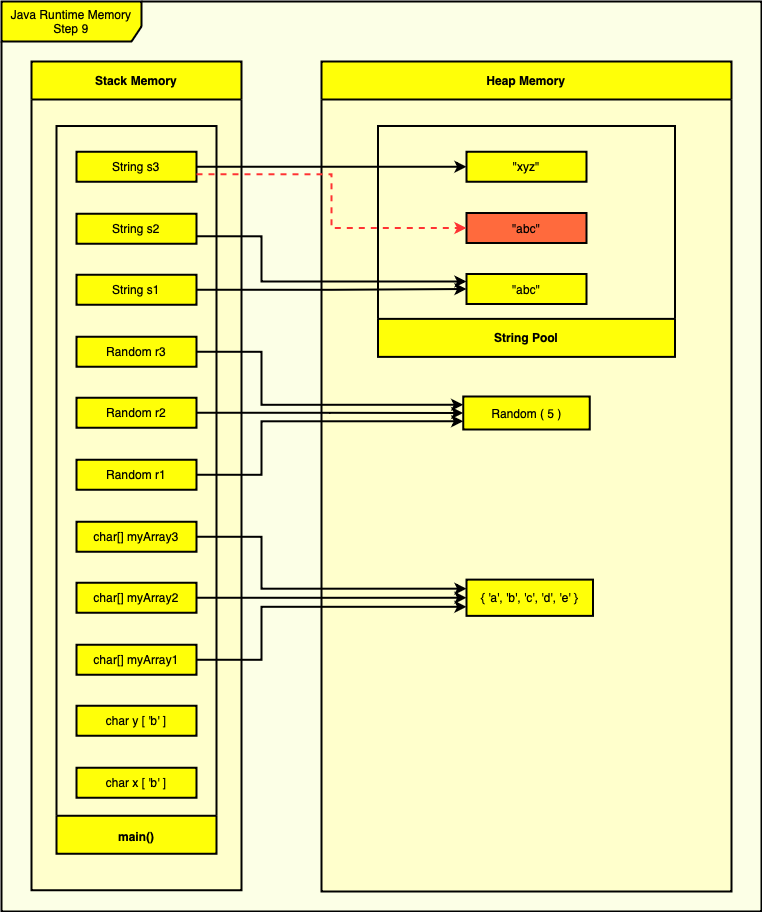

The diagram above was exported from draw.io. Its source (the exported page's mxGraphModel, read from the mxfile embedded in the PNG):
<mxGraphModel dx="1968" dy="-3342" grid="1" gridSize="10" guides="1" tooltips="1" connect="1" arrows="1" fold="1" page="1" pageScale="1" pageWidth="827" pageHeight="1169" math="0" shadow="0">
  <root>
    <mxCell id="0" />
    <mxCell id="1" parent="0" />
    <mxCell id="zLWiqMqfrxUHZtONCbS1-240" value="" style="group" vertex="1" connectable="0" parent="1">
      <mxGeometry x="50" y="4790" width="760" height="910" as="geometry" />
    </mxCell>
    <mxCell id="zLWiqMqfrxUHZtONCbS1-241" value="Java Runtime Memory Step 9" style="shape=umlFrame;whiteSpace=wrap;html=1;pointerEvents=0;fillColor=#FFFF08;width=140;height=40;swimlaneFillColor=#FCFFE6;connectable=0;container=0;strokeWidth=2;" vertex="1" parent="zLWiqMqfrxUHZtONCbS1-240">
      <mxGeometry width="760" height="910" as="geometry" />
    </mxCell>
    <mxCell id="zLWiqMqfrxUHZtONCbS1-242" value="Stack Memory" style="swimlane;whiteSpace=wrap;html=1;fillColor=#FFFF08;swimlaneFillColor=#FFFFCC;snapToPoint=0;autosize=1;startSize=38;collapsible=0;connectable=0;container=0;strokeWidth=2;" vertex="1" parent="zLWiqMqfrxUHZtONCbS1-240">
      <mxGeometry x="30" y="60" width="210" height="828.75" as="geometry" />
    </mxCell>
    <mxCell id="zLWiqMqfrxUHZtONCbS1-243" value="Heap Memory" style="swimlane;whiteSpace=wrap;html=1;fillColor=#FFFF08;swimlaneFillColor=#FFFFCC;snapToPoint=0;autosize=0;startSize=38;collapsible=0;connectable=0;perimeter=rectanglePerimeter;pointerEvents=1;container=0;strokeWidth=2;" vertex="1" parent="zLWiqMqfrxUHZtONCbS1-240">
      <mxGeometry x="320" y="60" width="410" height="830" as="geometry" />
    </mxCell>
    <mxCell id="zLWiqMqfrxUHZtONCbS1-244" value="{ 'a', 'b', 'c', 'd', 'e' }" style="rounded=0;whiteSpace=wrap;html=1;comic=0;pointerEvents=1;fillColor=#FFFF08;container=0;strokeWidth=2;" vertex="1" parent="zLWiqMqfrxUHZtONCbS1-243">
      <mxGeometry x="145" y="518.1199999999999" width="126.5" height="36.25" as="geometry" />
    </mxCell>
    <mxCell id="zLWiqMqfrxUHZtONCbS1-245" value="Main" style="swimlane;whiteSpace=wrap;html=1;fillColor=#FFFF08;swimlaneFillColor=#FFFFCC;snapToPoint=0;autosize=0;startSize=38;rotation=-180;labelPadding=1000;portConstraintRotation=1;collapsible=0;comic=0;connectable=0;noLabel=1;container=0;strokeWidth=2;" vertex="1" parent="zLWiqMqfrxUHZtONCbS1-240">
      <mxGeometry x="55" y="124.5" width="160" height="727.75" as="geometry" />
    </mxCell>
    <mxCell id="zLWiqMqfrxUHZtONCbS1-246" value="&lt;b&gt;main()&lt;/b&gt;" style="text;html=1;strokeColor=none;fillColor=none;align=center;verticalAlign=middle;whiteSpace=wrap;rounded=0;container=0;strokeWidth=2;" vertex="1" parent="zLWiqMqfrxUHZtONCbS1-245">
      <mxGeometry x="50" y="703" width="59.999999999999964" height="14.41304347826087" as="geometry" />
    </mxCell>
    <mxCell id="zLWiqMqfrxUHZtONCbS1-247" value="char x [ 'b' ]" style="rounded=0;whiteSpace=wrap;html=1;comic=0;pointerEvents=1;fillColor=#FFFF08;container=0;strokeWidth=2;" vertex="1" parent="zLWiqMqfrxUHZtONCbS1-245">
      <mxGeometry x="20" y="641.75" width="120" height="30" as="geometry" />
    </mxCell>
    <mxCell id="zLWiqMqfrxUHZtONCbS1-248" value="char y [ 'b' ]" style="rounded=0;whiteSpace=wrap;html=1;comic=0;pointerEvents=1;fillColor=#FFFF08;container=0;strokeWidth=2;" vertex="1" parent="zLWiqMqfrxUHZtONCbS1-245">
      <mxGeometry x="20" y="579.75" width="120" height="30" as="geometry" />
    </mxCell>
    <mxCell id="zLWiqMqfrxUHZtONCbS1-249" value="char[] myArray1" style="rounded=0;whiteSpace=wrap;html=1;comic=0;pointerEvents=1;fillColor=#FFFF08;container=0;strokeWidth=2;" vertex="1" parent="zLWiqMqfrxUHZtONCbS1-245">
      <mxGeometry x="20" y="518.75" width="120" height="30" as="geometry" />
    </mxCell>
    <mxCell id="zLWiqMqfrxUHZtONCbS1-250" value="char[] myArray2" style="rounded=0;whiteSpace=wrap;html=1;comic=0;pointerEvents=1;fillColor=#FFFF08;container=0;strokeWidth=2;" vertex="1" parent="zLWiqMqfrxUHZtONCbS1-245">
      <mxGeometry x="20" y="456.75" width="120" height="30" as="geometry" />
    </mxCell>
    <mxCell id="zLWiqMqfrxUHZtONCbS1-251" value="char[] myArray3" style="rounded=0;whiteSpace=wrap;html=1;comic=0;pointerEvents=1;fillColor=#FFFF08;container=0;strokeWidth=2;" vertex="1" parent="zLWiqMqfrxUHZtONCbS1-245">
      <mxGeometry x="20" y="395.75" width="120" height="30" as="geometry" />
    </mxCell>
    <mxCell id="zLWiqMqfrxUHZtONCbS1-252" value="Random r2" style="rounded=0;whiteSpace=wrap;html=1;comic=0;pointerEvents=1;fillColor=#FFFF08;strokeWidth=2;" vertex="1" parent="zLWiqMqfrxUHZtONCbS1-245">
      <mxGeometry x="20" y="271.75" width="120" height="30" as="geometry" />
    </mxCell>
    <mxCell id="zLWiqMqfrxUHZtONCbS1-253" value="Random r1" style="rounded=0;whiteSpace=wrap;html=1;comic=0;pointerEvents=1;fillColor=#FFFF08;strokeWidth=2;" vertex="1" parent="zLWiqMqfrxUHZtONCbS1-245">
      <mxGeometry x="20" y="333.75" width="120" height="30" as="geometry" />
    </mxCell>
    <mxCell id="zLWiqMqfrxUHZtONCbS1-254" value="Random r3" style="rounded=0;whiteSpace=wrap;html=1;comic=0;pointerEvents=1;fillColor=#FFFF08;strokeWidth=2;" vertex="1" parent="zLWiqMqfrxUHZtONCbS1-245">
      <mxGeometry x="20" y="210.75" width="120" height="30" as="geometry" />
    </mxCell>
    <mxCell id="zLWiqMqfrxUHZtONCbS1-255" value="String s1" style="rounded=0;whiteSpace=wrap;html=1;comic=0;pointerEvents=1;fillColor=#FFFF08;strokeWidth=2;" vertex="1" parent="zLWiqMqfrxUHZtONCbS1-245">
      <mxGeometry x="20" y="148.75" width="120" height="30" as="geometry" />
    </mxCell>
    <mxCell id="zLWiqMqfrxUHZtONCbS1-256" value="String s2" style="rounded=0;whiteSpace=wrap;html=1;comic=0;pointerEvents=1;fillColor=#FFFF08;strokeWidth=2;" vertex="1" parent="zLWiqMqfrxUHZtONCbS1-245">
      <mxGeometry x="20" y="87.75" width="120" height="30" as="geometry" />
    </mxCell>
    <mxCell id="zLWiqMqfrxUHZtONCbS1-257" value="String s3" style="rounded=0;whiteSpace=wrap;html=1;comic=0;pointerEvents=1;fillColor=#FFFF08;strokeWidth=2;" vertex="1" parent="zLWiqMqfrxUHZtONCbS1-245">
      <mxGeometry x="20" y="25.75" width="120" height="30" as="geometry" />
    </mxCell>
    <mxCell id="zLWiqMqfrxUHZtONCbS1-258" value="Main" style="swimlane;whiteSpace=wrap;html=1;fillColor=#FFFF08;swimlaneFillColor=#FFFFCC;snapToPoint=0;autosize=0;startSize=38;rotation=-180;labelPadding=1000;portConstraintRotation=1;collapsible=0;comic=0;connectable=0;noLabel=1;container=0;strokeWidth=2;" vertex="1" parent="zLWiqMqfrxUHZtONCbS1-240">
      <mxGeometry x="376.5" y="124.5" width="297" height="230.89" as="geometry" />
    </mxCell>
    <mxCell id="zLWiqMqfrxUHZtONCbS1-259" value="&quot;xyz&quot;" style="rounded=0;whiteSpace=wrap;html=1;comic=0;pointerEvents=1;fillColor=#FFFF08;strokeWidth=2;" vertex="1" parent="zLWiqMqfrxUHZtONCbS1-258">
      <mxGeometry x="88.5" y="25.75" width="120" height="30" as="geometry" />
    </mxCell>
    <mxCell id="zLWiqMqfrxUHZtONCbS1-260" value="&quot;abc&quot;" style="rounded=0;whiteSpace=wrap;html=1;comic=0;pointerEvents=1;fillColor=#FF6A3D;strokeWidth=2;" vertex="1" parent="zLWiqMqfrxUHZtONCbS1-258">
      <mxGeometry x="88.5" y="87" width="120" height="30" as="geometry" />
    </mxCell>
    <mxCell id="zLWiqMqfrxUHZtONCbS1-261" value="&quot;abc&quot;" style="rounded=0;whiteSpace=wrap;html=1;comic=0;pointerEvents=1;fillColor=#FFFF08;strokeWidth=2;" vertex="1" parent="zLWiqMqfrxUHZtONCbS1-258">
      <mxGeometry x="88.5" y="148" width="120" height="30" as="geometry" />
    </mxCell>
    <mxCell id="zLWiqMqfrxUHZtONCbS1-262" value="Random ( 5 )" style="rounded=0;whiteSpace=wrap;html=1;comic=0;pointerEvents=1;fillColor=#FFFF08;container=0;strokeWidth=2;" vertex="1" parent="zLWiqMqfrxUHZtONCbS1-240">
      <mxGeometry x="461.75" y="395" width="126.5" height="33" as="geometry" />
    </mxCell>
    <mxCell id="zLWiqMqfrxUHZtONCbS1-263" value="String Pool" style="text;html=1;strokeColor=none;fillColor=none;align=center;verticalAlign=middle;whiteSpace=wrap;rounded=0;fontStyle=1;container=0;strokeWidth=2;" vertex="1" parent="zLWiqMqfrxUHZtONCbS1-240">
      <mxGeometry x="476" y="316.6350000000002" width="98" height="38.25" as="geometry" />
    </mxCell>
    <mxCell id="zLWiqMqfrxUHZtONCbS1-264" style="edgeStyle=orthogonalEdgeStyle;rounded=0;jumpStyle=none;orthogonalLoop=1;jettySize=auto;html=1;exitX=1;exitY=0.5;exitDx=0;exitDy=0;entryX=0;entryY=0.5;entryDx=0;entryDy=0;strokeColor=#000000;strokeWidth=2;fontSize=23;startArrow=none;startFill=0;" edge="1" parent="zLWiqMqfrxUHZtONCbS1-240" source="zLWiqMqfrxUHZtONCbS1-255" target="zLWiqMqfrxUHZtONCbS1-261">
      <mxGeometry relative="1" as="geometry" />
    </mxCell>
    <mxCell id="zLWiqMqfrxUHZtONCbS1-265" style="edgeStyle=orthogonalEdgeStyle;rounded=0;jumpStyle=none;orthogonalLoop=1;jettySize=auto;html=1;exitX=1;exitY=0.5;exitDx=0;exitDy=0;entryX=0;entryY=0.5;entryDx=0;entryDy=0;strokeColor=#000000;strokeWidth=2;fontSize=23;startArrow=none;startFill=0;" edge="1" parent="zLWiqMqfrxUHZtONCbS1-240" source="zLWiqMqfrxUHZtONCbS1-257" target="zLWiqMqfrxUHZtONCbS1-259">
      <mxGeometry relative="1" as="geometry" />
    </mxCell>
    <mxCell id="zLWiqMqfrxUHZtONCbS1-266" style="edgeStyle=orthogonalEdgeStyle;rounded=0;jumpStyle=none;orthogonalLoop=1;jettySize=auto;html=1;exitX=1;exitY=0.5;exitDx=0;exitDy=0;entryX=0;entryY=0.25;entryDx=0;entryDy=0;strokeColor=#000000;strokeWidth=2;fontSize=23;startArrow=none;startFill=0;" edge="1" parent="zLWiqMqfrxUHZtONCbS1-240" source="zLWiqMqfrxUHZtONCbS1-254" target="zLWiqMqfrxUHZtONCbS1-262">
      <mxGeometry relative="1" as="geometry">
        <Array as="points">
          <mxPoint x="260" y="350" />
          <mxPoint x="260" y="403" />
        </Array>
      </mxGeometry>
    </mxCell>
    <mxCell id="zLWiqMqfrxUHZtONCbS1-267" style="edgeStyle=orthogonalEdgeStyle;rounded=0;jumpStyle=none;orthogonalLoop=1;jettySize=auto;html=1;exitX=1;exitY=0.5;exitDx=0;exitDy=0;entryX=0;entryY=0.5;entryDx=0;entryDy=0;strokeColor=#000000;strokeWidth=2;fontSize=23;startArrow=none;startFill=0;" edge="1" parent="zLWiqMqfrxUHZtONCbS1-240" source="zLWiqMqfrxUHZtONCbS1-252" target="zLWiqMqfrxUHZtONCbS1-262">
      <mxGeometry relative="1" as="geometry" />
    </mxCell>
    <mxCell id="zLWiqMqfrxUHZtONCbS1-268" style="edgeStyle=orthogonalEdgeStyle;rounded=0;jumpStyle=none;orthogonalLoop=1;jettySize=auto;html=1;exitX=1;exitY=0.5;exitDx=0;exitDy=0;entryX=0;entryY=0.75;entryDx=0;entryDy=0;strokeColor=#000000;strokeWidth=2;fontSize=23;startArrow=none;startFill=0;" edge="1" parent="zLWiqMqfrxUHZtONCbS1-240" source="zLWiqMqfrxUHZtONCbS1-253" target="zLWiqMqfrxUHZtONCbS1-262">
      <mxGeometry relative="1" as="geometry">
        <Array as="points">
          <mxPoint x="260" y="473" />
          <mxPoint x="260" y="420" />
        </Array>
      </mxGeometry>
    </mxCell>
    <mxCell id="zLWiqMqfrxUHZtONCbS1-269" style="edgeStyle=orthogonalEdgeStyle;rounded=0;jumpStyle=none;orthogonalLoop=1;jettySize=auto;html=1;exitX=1;exitY=0.5;exitDx=0;exitDy=0;entryX=0;entryY=0.5;entryDx=0;entryDy=0;strokeColor=#000000;strokeWidth=2;fontSize=23;startArrow=none;startFill=0;" edge="1" parent="zLWiqMqfrxUHZtONCbS1-240" source="zLWiqMqfrxUHZtONCbS1-250" target="zLWiqMqfrxUHZtONCbS1-244">
      <mxGeometry relative="1" as="geometry" />
    </mxCell>
    <mxCell id="zLWiqMqfrxUHZtONCbS1-270" style="edgeStyle=orthogonalEdgeStyle;rounded=0;jumpStyle=none;orthogonalLoop=1;jettySize=auto;html=1;exitX=1;exitY=0.5;exitDx=0;exitDy=0;entryX=0;entryY=0.25;entryDx=0;entryDy=0;strokeColor=#000000;strokeWidth=2;fontSize=23;startArrow=none;startFill=0;" edge="1" parent="zLWiqMqfrxUHZtONCbS1-240" source="zLWiqMqfrxUHZtONCbS1-251" target="zLWiqMqfrxUHZtONCbS1-244">
      <mxGeometry relative="1" as="geometry">
        <Array as="points">
          <mxPoint x="260" y="535" />
          <mxPoint x="260" y="587" />
        </Array>
      </mxGeometry>
    </mxCell>
    <mxCell id="zLWiqMqfrxUHZtONCbS1-271" style="edgeStyle=orthogonalEdgeStyle;rounded=0;jumpStyle=none;orthogonalLoop=1;jettySize=auto;html=1;exitX=1;exitY=0.5;exitDx=0;exitDy=0;entryX=0;entryY=0.75;entryDx=0;entryDy=0;strokeColor=#000000;strokeWidth=2;fontSize=23;startArrow=none;startFill=0;" edge="1" parent="zLWiqMqfrxUHZtONCbS1-240" source="zLWiqMqfrxUHZtONCbS1-249" target="zLWiqMqfrxUHZtONCbS1-244">
      <mxGeometry relative="1" as="geometry">
        <Array as="points">
          <mxPoint x="260" y="658" />
          <mxPoint x="260" y="605" />
        </Array>
      </mxGeometry>
    </mxCell>
    <mxCell id="zLWiqMqfrxUHZtONCbS1-272" style="edgeStyle=orthogonalEdgeStyle;rounded=0;jumpStyle=none;orthogonalLoop=1;jettySize=auto;html=1;exitX=1;exitY=0.75;exitDx=0;exitDy=0;entryX=0;entryY=0.25;entryDx=0;entryDy=0;strokeColor=#000000;strokeWidth=2;fontSize=23;startArrow=none;startFill=0;" edge="1" parent="zLWiqMqfrxUHZtONCbS1-240" source="zLWiqMqfrxUHZtONCbS1-256" target="zLWiqMqfrxUHZtONCbS1-261">
      <mxGeometry relative="1" as="geometry">
        <Array as="points">
          <mxPoint x="260" y="235" />
          <mxPoint x="260" y="280" />
        </Array>
      </mxGeometry>
    </mxCell>
    <mxCell id="zLWiqMqfrxUHZtONCbS1-273" style="edgeStyle=orthogonalEdgeStyle;rounded=0;jumpStyle=none;orthogonalLoop=1;jettySize=auto;html=1;exitX=1;exitY=0.75;exitDx=0;exitDy=0;entryX=0;entryY=0.5;entryDx=0;entryDy=0;strokeColor=#FF3333;strokeWidth=2;fontSize=23;startArrow=none;startFill=0;dashed=1;" edge="1" parent="zLWiqMqfrxUHZtONCbS1-240" source="zLWiqMqfrxUHZtONCbS1-257" target="zLWiqMqfrxUHZtONCbS1-260">
      <mxGeometry relative="1" as="geometry" />
    </mxCell>
  </root>
</mxGraphModel>